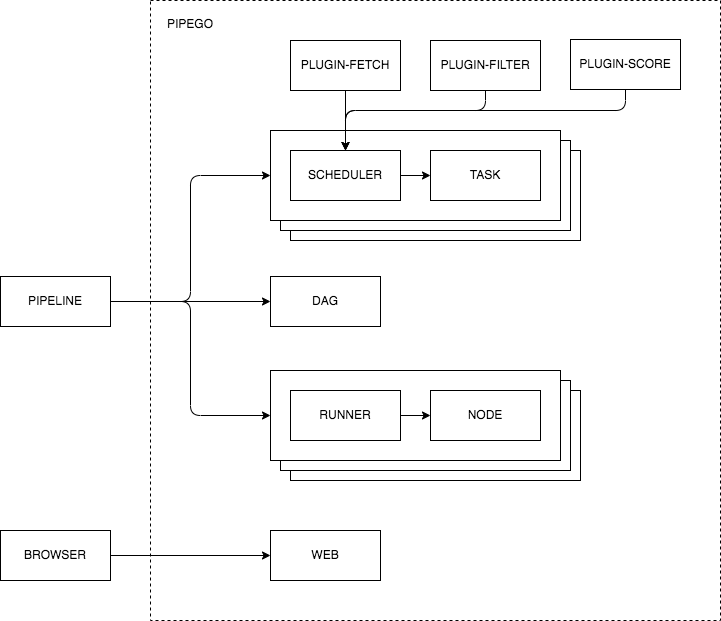

The diagram above was exported from draw.io. Its source (the exported page's mxGraphModel, read from the mxfile embedded in the PNG):
<mxGraphModel dx="738" dy="580" grid="1" gridSize="10" guides="1" tooltips="1" connect="1" arrows="1" fold="1" page="1" pageScale="1" pageWidth="850" pageHeight="1100" math="0" shadow="0">
  <root>
    <mxCell id="0" />
    <mxCell id="1" parent="0" />
    <mxCell id="4" value="" style="rounded=0;whiteSpace=wrap;html=1;dashed=1;" parent="1" vertex="1">
      <mxGeometry x="460" y="50" width="570" height="620" as="geometry" />
    </mxCell>
    <mxCell id="17" value="" style="rounded=0;whiteSpace=wrap;html=1;" parent="1" vertex="1">
      <mxGeometry x="600" y="200" width="290" height="90" as="geometry" />
    </mxCell>
    <mxCell id="16" value="" style="rounded=0;whiteSpace=wrap;html=1;" parent="1" vertex="1">
      <mxGeometry x="590" y="190" width="290" height="90" as="geometry" />
    </mxCell>
    <mxCell id="14" value="" style="rounded=0;whiteSpace=wrap;html=1;" parent="1" vertex="1">
      <mxGeometry x="580" y="180" width="290" height="90" as="geometry" />
    </mxCell>
    <mxCell id="5" value="PIPEGO" style="text;html=1;strokeColor=none;fillColor=none;align=center;verticalAlign=middle;whiteSpace=wrap;rounded=0;" parent="1" vertex="1">
      <mxGeometry x="470" y="59" width="60" height="30" as="geometry" />
    </mxCell>
    <mxCell id="7" value="BROWSER" style="rounded=0;whiteSpace=wrap;html=1;" parent="1" vertex="1">
      <mxGeometry x="310" y="580" width="110" height="50" as="geometry" />
    </mxCell>
    <mxCell id="8" value="PIPELINE" style="rounded=0;whiteSpace=wrap;html=1;" parent="1" vertex="1">
      <mxGeometry x="310" y="326" width="110" height="50" as="geometry" />
    </mxCell>
    <mxCell id="10" value="SCHEDULER" style="rounded=0;whiteSpace=wrap;html=1;" parent="1" vertex="1">
      <mxGeometry x="600" y="200" width="110" height="50" as="geometry" />
    </mxCell>
    <mxCell id="15" value="TASK" style="rounded=0;whiteSpace=wrap;html=1;" parent="1" vertex="1">
      <mxGeometry x="740" y="200" width="110" height="50" as="geometry" />
    </mxCell>
    <mxCell id="18" value="" style="endArrow=classic;html=1;entryX=0;entryY=0.5;entryDx=0;entryDy=0;exitX=1;exitY=0.5;exitDx=0;exitDy=0;" parent="1" source="10" target="15" edge="1">
      <mxGeometry width="50" height="50" relative="1" as="geometry">
        <mxPoint x="600" y="310" as="sourcePoint" />
        <mxPoint x="650" y="260" as="targetPoint" />
      </mxGeometry>
    </mxCell>
    <mxCell id="25" value="" style="rounded=0;whiteSpace=wrap;html=1;" parent="1" vertex="1">
      <mxGeometry x="600" y="440" width="290" height="90" as="geometry" />
    </mxCell>
    <mxCell id="26" value="" style="rounded=0;whiteSpace=wrap;html=1;" parent="1" vertex="1">
      <mxGeometry x="590" y="430" width="290" height="90" as="geometry" />
    </mxCell>
    <mxCell id="27" value="" style="rounded=0;whiteSpace=wrap;html=1;" parent="1" vertex="1">
      <mxGeometry x="580" y="420" width="290" height="90" as="geometry" />
    </mxCell>
    <mxCell id="28" value="RUNNER" style="rounded=0;whiteSpace=wrap;html=1;" parent="1" vertex="1">
      <mxGeometry x="600" y="440" width="110" height="50" as="geometry" />
    </mxCell>
    <mxCell id="29" value="NODE" style="rounded=0;whiteSpace=wrap;html=1;" parent="1" vertex="1">
      <mxGeometry x="740" y="440" width="110" height="50" as="geometry" />
    </mxCell>
    <mxCell id="30" value="" style="endArrow=classic;html=1;entryX=0;entryY=0.5;entryDx=0;entryDy=0;exitX=1;exitY=0.5;exitDx=0;exitDy=0;" parent="1" source="28" target="29" edge="1">
      <mxGeometry width="50" height="50" relative="1" as="geometry">
        <mxPoint x="600" y="550" as="sourcePoint" />
        <mxPoint x="650" y="500" as="targetPoint" />
      </mxGeometry>
    </mxCell>
    <mxCell id="31" value="" style="endArrow=classic;startArrow=none;html=1;exitX=1;exitY=0.5;exitDx=0;exitDy=0;entryX=0;entryY=0.5;entryDx=0;entryDy=0;startFill=0;" parent="1" source="7" target="38" edge="1">
      <mxGeometry width="50" height="50" relative="1" as="geometry">
        <mxPoint x="540" y="450" as="sourcePoint" />
        <mxPoint x="590" y="400" as="targetPoint" />
      </mxGeometry>
    </mxCell>
    <mxCell id="32" value="" style="edgeStyle=elbowEdgeStyle;elbow=horizontal;endArrow=classic;html=1;entryX=0;entryY=0.5;entryDx=0;entryDy=0;exitX=1;exitY=0.5;exitDx=0;exitDy=0;startArrow=none;startFill=0;" parent="1" source="8" target="14" edge="1">
      <mxGeometry width="50" height="50" relative="1" as="geometry">
        <mxPoint x="550" y="440" as="sourcePoint" />
        <mxPoint x="600" y="390" as="targetPoint" />
        <Array as="points">
          <mxPoint x="500" y="260" />
        </Array>
      </mxGeometry>
    </mxCell>
    <mxCell id="33" value="" style="edgeStyle=elbowEdgeStyle;elbow=horizontal;endArrow=classic;html=1;entryX=0;entryY=0.5;entryDx=0;entryDy=0;exitX=1;exitY=0.5;exitDx=0;exitDy=0;startArrow=none;startFill=0;" parent="1" source="8" target="27" edge="1">
      <mxGeometry width="50" height="50" relative="1" as="geometry">
        <mxPoint x="390" y="325" as="sourcePoint" />
        <mxPoint x="590" y="235" as="targetPoint" />
        <Array as="points">
          <mxPoint x="500" y="340" />
        </Array>
      </mxGeometry>
    </mxCell>
    <mxCell id="34" value="PLUGIN-FETCH" style="rounded=0;whiteSpace=wrap;html=1;" parent="1" vertex="1">
      <mxGeometry x="600" y="90" width="110" height="50" as="geometry" />
    </mxCell>
    <mxCell id="35" value="PLUGIN-FILTER" style="rounded=0;whiteSpace=wrap;html=1;" parent="1" vertex="1">
      <mxGeometry x="740" y="90" width="110" height="50" as="geometry" />
    </mxCell>
    <mxCell id="36" value="" style="endArrow=classic;html=1;exitX=0.5;exitY=1;exitDx=0;exitDy=0;entryX=0.5;entryY=0;entryDx=0;entryDy=0;" parent="1" source="34" target="10" edge="1">
      <mxGeometry width="50" height="50" relative="1" as="geometry">
        <mxPoint x="670" y="320" as="sourcePoint" />
        <mxPoint x="720" y="270" as="targetPoint" />
      </mxGeometry>
    </mxCell>
    <mxCell id="37" value="" style="edgeStyle=elbowEdgeStyle;elbow=vertical;endArrow=classic;html=1;exitX=0.5;exitY=1;exitDx=0;exitDy=0;entryX=0.5;entryY=0;entryDx=0;entryDy=0;" parent="1" source="35" target="10" edge="1">
      <mxGeometry width="50" height="50" relative="1" as="geometry">
        <mxPoint x="690" y="340" as="sourcePoint" />
        <mxPoint x="740" y="290" as="targetPoint" />
        <Array as="points">
          <mxPoint x="730" y="160" />
        </Array>
      </mxGeometry>
    </mxCell>
    <mxCell id="38" value="WEB" style="rounded=0;whiteSpace=wrap;html=1;" parent="1" vertex="1">
      <mxGeometry x="580" y="580" width="110" height="50" as="geometry" />
    </mxCell>
    <mxCell id="42" value="PLUGIN-SCORE" style="rounded=0;whiteSpace=wrap;html=1;" parent="1" vertex="1">
      <mxGeometry x="880" y="89" width="110" height="50" as="geometry" />
    </mxCell>
    <mxCell id="43" value="" style="edgeStyle=elbowEdgeStyle;elbow=vertical;endArrow=classic;html=1;exitX=0.5;exitY=1;exitDx=0;exitDy=0;entryX=0.5;entryY=0;entryDx=0;entryDy=0;" parent="1" source="42" target="10" edge="1">
      <mxGeometry width="50" height="50" relative="1" as="geometry">
        <mxPoint x="805" y="150" as="sourcePoint" />
        <mxPoint x="665" y="210" as="targetPoint" />
        <Array as="points">
          <mxPoint x="800" y="160" />
        </Array>
      </mxGeometry>
    </mxCell>
    <mxCell id="44" value="DAG" style="rounded=0;whiteSpace=wrap;html=1;" vertex="1" parent="1">
      <mxGeometry x="580" y="326" width="110" height="50" as="geometry" />
    </mxCell>
    <mxCell id="45" value="" style="endArrow=classic;html=1;exitX=1;exitY=0.5;exitDx=0;exitDy=0;entryX=0;entryY=0.5;entryDx=0;entryDy=0;" edge="1" parent="1" source="8" target="44">
      <mxGeometry width="50" height="50" relative="1" as="geometry">
        <mxPoint x="640" y="350" as="sourcePoint" />
        <mxPoint x="690" y="300" as="targetPoint" />
      </mxGeometry>
    </mxCell>
  </root>
</mxGraphModel>